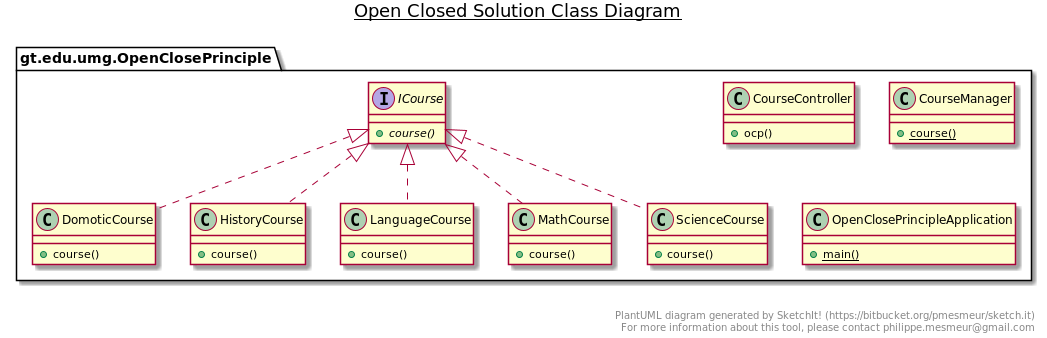

The diagram above was rendered by PlantUML. Its source (embedded in the PNG):
@startuml

title __Open Closed Solution Class Diagram__\n

      class gt.edu.umg.OpenClosePrinciple.CourseController {
          + ocp()
      }

  

      class gt.edu.umg.OpenClosePrinciple.CourseManager {
          {static} + course()
      }


      class gt.edu.umg.OpenClosePrinciple.DomoticCourse {
          + course()
      }

  

      class gt.edu.umg.OpenClosePrinciple.HistoryCourse {
          + course()
      }


      interface gt.edu.umg.OpenClosePrinciple.ICourse {
          {abstract} + course()
      }
  

      class gt.edu.umg.OpenClosePrinciple.LanguageCourse {
          + course()
      }

  

      class gt.edu.umg.OpenClosePrinciple.MathCourse {
          + course()
      }
  

      class gt.edu.umg.OpenClosePrinciple.OpenClosePrincipleApplication {
          {static} + main()
      }
  

      class gt.edu.umg.OpenClosePrinciple.ScienceCourse {
          + course()
      }
  

  gt.edu.umg.OpenClosePrinciple.DomoticCourse .up.|> gt.edu.umg.OpenClosePrinciple.ICourse
  gt.edu.umg.OpenClosePrinciple.HistoryCourse .up.|> gt.edu.umg.OpenClosePrinciple.ICourse
  gt.edu.umg.OpenClosePrinciple.LanguageCourse .up.|> gt.edu.umg.OpenClosePrinciple.ICourse
  gt.edu.umg.OpenClosePrinciple.MathCourse .up.|> gt.edu.umg.OpenClosePrinciple.ICourse
  gt.edu.umg.OpenClosePrinciple.ScienceCourse .up.|> gt.edu.umg.OpenClosePrinciple.ICourse


right footer


PlantUML diagram generated by SketchIt! (https://bitbucket.org/pmesmeur/sketch.it)
For more information about this tool, please contact philippe.mesmeur@gmail.com
endfooter

@enduml